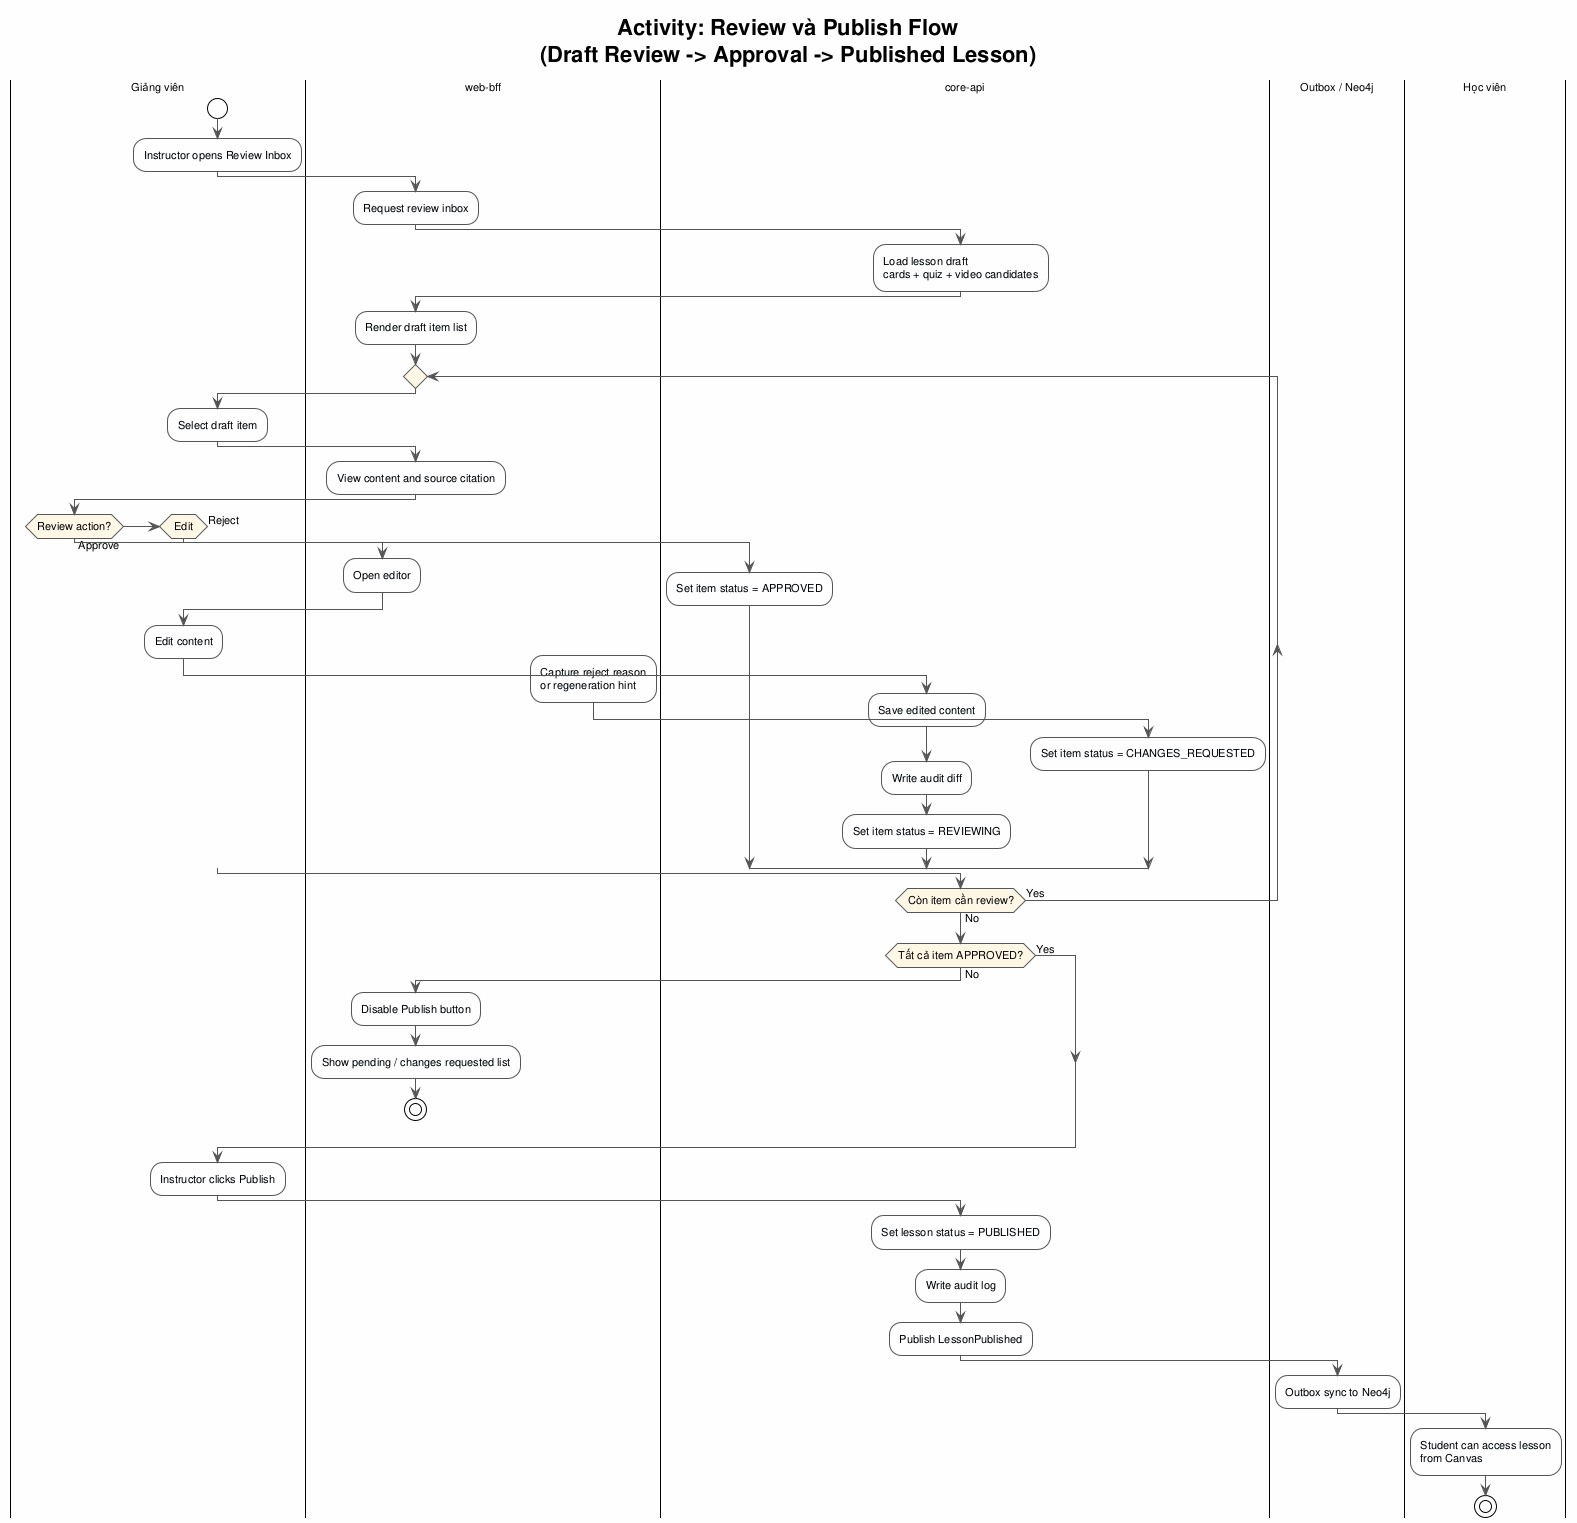

The diagram above was rendered by PlantUML. Its source (embedded in the PNG):
@startuml activity_review_publish
!theme plain
skinparam backgroundColor #FEFEFE
skinparam defaultFontName Arial
skinparam defaultFontSize 11
skinparam ActivityBorderColor #555555
skinparam ActivityBackgroundColor #F8FBFF
skinparam ActivityDiamondBorderColor #555555
skinparam ActivityDiamondBackgroundColor #FFF7E6
skinparam ArrowColor #555555

title Activity: Review và Publish Flow\n(Draft Review -> Approval -> Published Lesson)

|Giảng viên|
start
:Instructor opens Review Inbox;

|web-bff|
:Request review inbox;

|core-api|
:Load lesson draft\ncards + quiz + video candidates;

|web-bff|
:Render draft item list;

repeat
  |Giảng viên|
  :Select draft item;
  |web-bff|
  :View content and source citation;

  |Giảng viên|
  if (Review action?) then (Approve)
    |core-api|
    :Set item status = APPROVED;
  elseif (Edit)
    |web-bff|
    :Open editor;
    |Giảng viên|
    :Edit content;
    |core-api|
    :Save edited content;
    :Write audit diff;
    :Set item status = REVIEWING;
  else (Reject)
    |web-bff|
    :Capture reject reason\nor regeneration hint;
    |core-api|
    :Set item status = CHANGES_REQUESTED;
  endif

repeat while (Còn item cần review?) is (Yes) not (No)

|core-api|
if (Tất cả item APPROVED?) then (No)
  |web-bff|
  :Disable Publish button;
  :Show pending / changes requested list;
  stop
else (Yes)
endif

|Giảng viên|
:Instructor clicks Publish;

|core-api|
:Set lesson status = PUBLISHED;
:Write audit log;
:Publish LessonPublished;

|Outbox / Neo4j|
:Outbox sync to Neo4j;

|Học viên|
:Student can access lesson\nfrom Canvas;
stop
@enduml